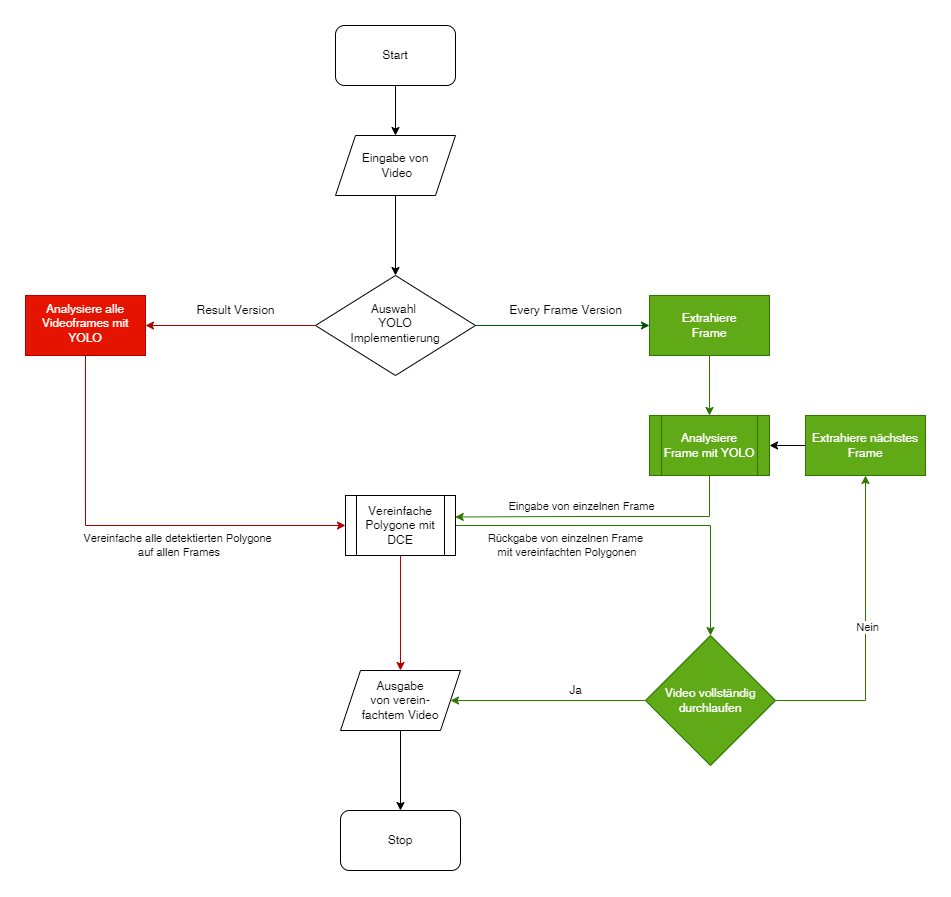

The diagram above was exported from draw.io. Its source (the exported page's mxGraphModel, read from the mxfile embedded in the PNG):
<mxGraphModel dx="1139" dy="651" grid="1" gridSize="10" guides="1" tooltips="1" connect="1" arrows="1" fold="1" page="1" pageScale="1" pageWidth="827" pageHeight="1169" math="0" shadow="0">
  <root>
    <mxCell id="WIyWlLk6GJQsqaUBKTNV-0" />
    <mxCell id="WIyWlLk6GJQsqaUBKTNV-1" parent="WIyWlLk6GJQsqaUBKTNV-0" />
    <mxCell id="IrMQgWzooYOOKMtPu3gZ-9" style="edgeStyle=orthogonalEdgeStyle;rounded=0;orthogonalLoop=1;jettySize=auto;html=1;entryX=0;entryY=0.5;entryDx=0;entryDy=0;fillColor=#008a00;strokeColor=#005700;" edge="1" parent="WIyWlLk6GJQsqaUBKTNV-1" source="WIyWlLk6GJQsqaUBKTNV-6" target="IrMQgWzooYOOKMtPu3gZ-2">
      <mxGeometry relative="1" as="geometry" />
    </mxCell>
    <mxCell id="IrMQgWzooYOOKMtPu3gZ-20" value="" style="edgeStyle=orthogonalEdgeStyle;rounded=0;orthogonalLoop=1;jettySize=auto;html=1;fillColor=#e51400;strokeColor=#B20000;" edge="1" parent="WIyWlLk6GJQsqaUBKTNV-1" source="WIyWlLk6GJQsqaUBKTNV-6" target="IrMQgWzooYOOKMtPu3gZ-19">
      <mxGeometry relative="1" as="geometry" />
    </mxCell>
    <mxCell id="WIyWlLk6GJQsqaUBKTNV-6" value="Auswahl&amp;nbsp;&lt;br&gt;YOLO &lt;br&gt;Implementierung" style="rhombus;whiteSpace=wrap;html=1;shadow=0;fontFamily=Helvetica;fontSize=12;align=center;strokeWidth=1;spacing=6;spacingTop=-4;" parent="WIyWlLk6GJQsqaUBKTNV-1" vertex="1">
      <mxGeometry x="350" y="270" width="160" height="100" as="geometry" />
    </mxCell>
    <mxCell id="IrMQgWzooYOOKMtPu3gZ-11" style="edgeStyle=orthogonalEdgeStyle;rounded=0;orthogonalLoop=1;jettySize=auto;html=1;entryX=0.5;entryY=0;entryDx=0;entryDy=0;" edge="1" parent="WIyWlLk6GJQsqaUBKTNV-1" source="IrMQgWzooYOOKMtPu3gZ-0" target="WIyWlLk6GJQsqaUBKTNV-6">
      <mxGeometry relative="1" as="geometry" />
    </mxCell>
    <mxCell id="IrMQgWzooYOOKMtPu3gZ-0" value="Eingabe von&lt;br&gt;&amp;nbsp;Video" style="shape=parallelogram;perimeter=parallelogramPerimeter;whiteSpace=wrap;html=1;fixedSize=1;" vertex="1" parent="WIyWlLk6GJQsqaUBKTNV-1">
      <mxGeometry x="370" y="130" width="120" height="60" as="geometry" />
    </mxCell>
    <mxCell id="IrMQgWzooYOOKMtPu3gZ-22" style="edgeStyle=orthogonalEdgeStyle;rounded=0;orthogonalLoop=1;jettySize=auto;html=1;entryX=0.998;entryY=0.358;entryDx=0;entryDy=0;entryPerimeter=0;fillColor=#60a917;strokeColor=#2D7600;" edge="1" parent="WIyWlLk6GJQsqaUBKTNV-1" source="IrMQgWzooYOOKMtPu3gZ-1" target="IrMQgWzooYOOKMtPu3gZ-21">
      <mxGeometry relative="1" as="geometry">
        <Array as="points">
          <mxPoint x="744" y="511" />
          <mxPoint x="605" y="511" />
        </Array>
      </mxGeometry>
    </mxCell>
    <mxCell id="IrMQgWzooYOOKMtPu3gZ-28" value="Eingabe von einzelnen Frame" style="edgeLabel;html=1;align=center;verticalAlign=middle;resizable=0;points=[];" vertex="1" connectable="0" parent="IrMQgWzooYOOKMtPu3gZ-22">
      <mxGeometry x="0.3719" relative="1" as="geometry">
        <mxPoint x="33" y="-11" as="offset" />
      </mxGeometry>
    </mxCell>
    <mxCell id="IrMQgWzooYOOKMtPu3gZ-1" value="Analysiere Frame mit YOLO" style="shape=process;whiteSpace=wrap;html=1;backgroundOutline=1;fillColor=#60a917;fontColor=#ffffff;strokeColor=#2D7600;" vertex="1" parent="WIyWlLk6GJQsqaUBKTNV-1">
      <mxGeometry x="684" y="410" width="120" height="60" as="geometry" />
    </mxCell>
    <mxCell id="IrMQgWzooYOOKMtPu3gZ-8" value="" style="edgeStyle=orthogonalEdgeStyle;rounded=0;orthogonalLoop=1;jettySize=auto;html=1;fillColor=#60a917;strokeColor=#2D7600;" edge="1" parent="WIyWlLk6GJQsqaUBKTNV-1" source="IrMQgWzooYOOKMtPu3gZ-2" target="IrMQgWzooYOOKMtPu3gZ-1">
      <mxGeometry relative="1" as="geometry" />
    </mxCell>
    <mxCell id="IrMQgWzooYOOKMtPu3gZ-2" value="Extrahiere&lt;br&gt;Frame" style="rounded=0;whiteSpace=wrap;html=1;fillColor=#60a917;fontColor=#ffffff;strokeColor=#2D7600;" vertex="1" parent="WIyWlLk6GJQsqaUBKTNV-1">
      <mxGeometry x="684" y="290" width="120" height="60" as="geometry" />
    </mxCell>
    <mxCell id="IrMQgWzooYOOKMtPu3gZ-15" style="edgeStyle=orthogonalEdgeStyle;rounded=0;orthogonalLoop=1;jettySize=auto;html=1;exitX=1;exitY=0.5;exitDx=0;exitDy=0;entryX=0.5;entryY=1;entryDx=0;entryDy=0;fillColor=#60a917;strokeColor=#2D7600;" edge="1" parent="WIyWlLk6GJQsqaUBKTNV-1" source="IrMQgWzooYOOKMtPu3gZ-5" target="IrMQgWzooYOOKMtPu3gZ-17">
      <mxGeometry relative="1" as="geometry">
        <mxPoint x="870" y="575" as="targetPoint" />
      </mxGeometry>
    </mxCell>
    <mxCell id="IrMQgWzooYOOKMtPu3gZ-16" value="Nein" style="edgeLabel;html=1;align=center;verticalAlign=middle;resizable=0;points=[];" vertex="1" connectable="0" parent="IrMQgWzooYOOKMtPu3gZ-15">
      <mxGeometry x="0.0352" y="-2" relative="1" as="geometry">
        <mxPoint as="offset" />
      </mxGeometry>
    </mxCell>
    <mxCell id="IrMQgWzooYOOKMtPu3gZ-38" style="edgeStyle=orthogonalEdgeStyle;rounded=0;orthogonalLoop=1;jettySize=auto;html=1;entryX=1;entryY=0.5;entryDx=0;entryDy=0;fillColor=#60a917;strokeColor=#2D7600;" edge="1" parent="WIyWlLk6GJQsqaUBKTNV-1" source="IrMQgWzooYOOKMtPu3gZ-5" target="IrMQgWzooYOOKMtPu3gZ-35">
      <mxGeometry relative="1" as="geometry" />
    </mxCell>
    <mxCell id="IrMQgWzooYOOKMtPu3gZ-5" value="Video vollständig durchlaufen" style="rhombus;whiteSpace=wrap;html=1;fillColor=#60a917;fontColor=#ffffff;strokeColor=#2D7600;" vertex="1" parent="WIyWlLk6GJQsqaUBKTNV-1">
      <mxGeometry x="680" y="630" width="130" height="130" as="geometry" />
    </mxCell>
    <mxCell id="IrMQgWzooYOOKMtPu3gZ-18" value="" style="edgeStyle=orthogonalEdgeStyle;rounded=0;orthogonalLoop=1;jettySize=auto;html=1;" edge="1" parent="WIyWlLk6GJQsqaUBKTNV-1" source="IrMQgWzooYOOKMtPu3gZ-17" target="IrMQgWzooYOOKMtPu3gZ-1">
      <mxGeometry relative="1" as="geometry" />
    </mxCell>
    <mxCell id="IrMQgWzooYOOKMtPu3gZ-17" value="Extrahiere nächstes&lt;br&gt;Frame" style="rounded=0;whiteSpace=wrap;html=1;fillColor=#60a917;fontColor=#ffffff;strokeColor=#2D7600;" vertex="1" parent="WIyWlLk6GJQsqaUBKTNV-1">
      <mxGeometry x="840" y="410" width="120" height="60" as="geometry" />
    </mxCell>
    <mxCell id="IrMQgWzooYOOKMtPu3gZ-30" style="edgeStyle=orthogonalEdgeStyle;rounded=0;orthogonalLoop=1;jettySize=auto;html=1;entryX=0;entryY=0.5;entryDx=0;entryDy=0;fillColor=#e51400;strokeColor=#B20000;" edge="1" parent="WIyWlLk6GJQsqaUBKTNV-1" source="IrMQgWzooYOOKMtPu3gZ-19" target="IrMQgWzooYOOKMtPu3gZ-21">
      <mxGeometry relative="1" as="geometry">
        <Array as="points">
          <mxPoint x="120" y="520" />
        </Array>
      </mxGeometry>
    </mxCell>
    <mxCell id="IrMQgWzooYOOKMtPu3gZ-31" value="Vereinfache alle detektierten Polygone&lt;br&gt;&amp;nbsp;auf allen Frames" style="edgeLabel;html=1;align=center;verticalAlign=middle;resizable=0;points=[];" vertex="1" connectable="0" parent="IrMQgWzooYOOKMtPu3gZ-30">
      <mxGeometry x="0.028" y="-2" relative="1" as="geometry">
        <mxPoint x="41" y="18" as="offset" />
      </mxGeometry>
    </mxCell>
    <mxCell id="IrMQgWzooYOOKMtPu3gZ-19" value="Analysiere alle Videoframes mit YOLO" style="whiteSpace=wrap;html=1;shadow=0;strokeWidth=1;spacing=6;spacingTop=-4;fillColor=#e51400;fontColor=#ffffff;strokeColor=#B20000;" vertex="1" parent="WIyWlLk6GJQsqaUBKTNV-1">
      <mxGeometry x="60" y="290" width="120" height="60" as="geometry" />
    </mxCell>
    <mxCell id="IrMQgWzooYOOKMtPu3gZ-24" style="edgeStyle=orthogonalEdgeStyle;rounded=0;orthogonalLoop=1;jettySize=auto;html=1;entryX=0.5;entryY=0;entryDx=0;entryDy=0;fillColor=#60a917;strokeColor=#2D7600;" edge="1" parent="WIyWlLk6GJQsqaUBKTNV-1" source="IrMQgWzooYOOKMtPu3gZ-21" target="IrMQgWzooYOOKMtPu3gZ-5">
      <mxGeometry relative="1" as="geometry">
        <mxPoint x="690" y="590" as="targetPoint" />
      </mxGeometry>
    </mxCell>
    <mxCell id="IrMQgWzooYOOKMtPu3gZ-29" value="Rückgabe von einzelnen Frame&lt;br&gt;&amp;nbsp;mit vereinfachten Polygonen" style="edgeLabel;html=1;align=center;verticalAlign=middle;resizable=0;points=[];" vertex="1" connectable="0" parent="IrMQgWzooYOOKMtPu3gZ-24">
      <mxGeometry x="-0.773" y="-3" relative="1" as="geometry">
        <mxPoint x="68" y="17" as="offset" />
      </mxGeometry>
    </mxCell>
    <mxCell id="IrMQgWzooYOOKMtPu3gZ-36" style="edgeStyle=orthogonalEdgeStyle;rounded=0;orthogonalLoop=1;jettySize=auto;html=1;entryX=0.5;entryY=0;entryDx=0;entryDy=0;fillColor=#e51400;strokeColor=#B20000;" edge="1" parent="WIyWlLk6GJQsqaUBKTNV-1" source="IrMQgWzooYOOKMtPu3gZ-21" target="IrMQgWzooYOOKMtPu3gZ-35">
      <mxGeometry relative="1" as="geometry" />
    </mxCell>
    <mxCell id="IrMQgWzooYOOKMtPu3gZ-21" value="Vereinfache Polygone mit DCE" style="shape=process;whiteSpace=wrap;html=1;backgroundOutline=1;" vertex="1" parent="WIyWlLk6GJQsqaUBKTNV-1">
      <mxGeometry x="380" y="490" width="110" height="60" as="geometry" />
    </mxCell>
    <mxCell id="IrMQgWzooYOOKMtPu3gZ-26" value="Every Frame Version" style="text;html=1;align=center;verticalAlign=middle;resizable=0;points=[];autosize=1;strokeColor=none;fillColor=none;" vertex="1" parent="WIyWlLk6GJQsqaUBKTNV-1">
      <mxGeometry x="530" y="290" width="140" height="30" as="geometry" />
    </mxCell>
    <mxCell id="IrMQgWzooYOOKMtPu3gZ-27" value="Result Version" style="text;html=1;align=center;verticalAlign=middle;resizable=0;points=[];autosize=1;strokeColor=none;fillColor=none;" vertex="1" parent="WIyWlLk6GJQsqaUBKTNV-1">
      <mxGeometry x="220" y="290" width="100" height="30" as="geometry" />
    </mxCell>
    <mxCell id="IrMQgWzooYOOKMtPu3gZ-43" value="" style="edgeStyle=orthogonalEdgeStyle;rounded=0;orthogonalLoop=1;jettySize=auto;html=1;" edge="1" parent="WIyWlLk6GJQsqaUBKTNV-1" source="IrMQgWzooYOOKMtPu3gZ-35" target="IrMQgWzooYOOKMtPu3gZ-42">
      <mxGeometry relative="1" as="geometry" />
    </mxCell>
    <mxCell id="IrMQgWzooYOOKMtPu3gZ-35" value="Ausgabe &lt;br&gt;von&amp;nbsp;verein-&lt;br&gt;fachtem Video" style="shape=parallelogram;perimeter=parallelogramPerimeter;whiteSpace=wrap;html=1;fixedSize=1;" vertex="1" parent="WIyWlLk6GJQsqaUBKTNV-1">
      <mxGeometry x="375" y="665" width="120" height="60" as="geometry" />
    </mxCell>
    <mxCell id="IrMQgWzooYOOKMtPu3gZ-39" value="Ja" style="text;html=1;align=center;verticalAlign=middle;resizable=0;points=[];autosize=1;strokeColor=none;fillColor=none;" vertex="1" parent="WIyWlLk6GJQsqaUBKTNV-1">
      <mxGeometry x="590" y="670" width="40" height="30" as="geometry" />
    </mxCell>
    <mxCell id="IrMQgWzooYOOKMtPu3gZ-41" value="" style="edgeStyle=orthogonalEdgeStyle;rounded=0;orthogonalLoop=1;jettySize=auto;html=1;" edge="1" parent="WIyWlLk6GJQsqaUBKTNV-1" source="IrMQgWzooYOOKMtPu3gZ-40" target="IrMQgWzooYOOKMtPu3gZ-0">
      <mxGeometry relative="1" as="geometry" />
    </mxCell>
    <mxCell id="IrMQgWzooYOOKMtPu3gZ-40" value="Start" style="rounded=1;whiteSpace=wrap;html=1;" vertex="1" parent="WIyWlLk6GJQsqaUBKTNV-1">
      <mxGeometry x="370" y="20" width="120" height="60" as="geometry" />
    </mxCell>
    <mxCell id="IrMQgWzooYOOKMtPu3gZ-42" value="Stop" style="rounded=1;whiteSpace=wrap;html=1;" vertex="1" parent="WIyWlLk6GJQsqaUBKTNV-1">
      <mxGeometry x="375" y="805" width="120" height="60" as="geometry" />
    </mxCell>
  </root>
</mxGraphModel>